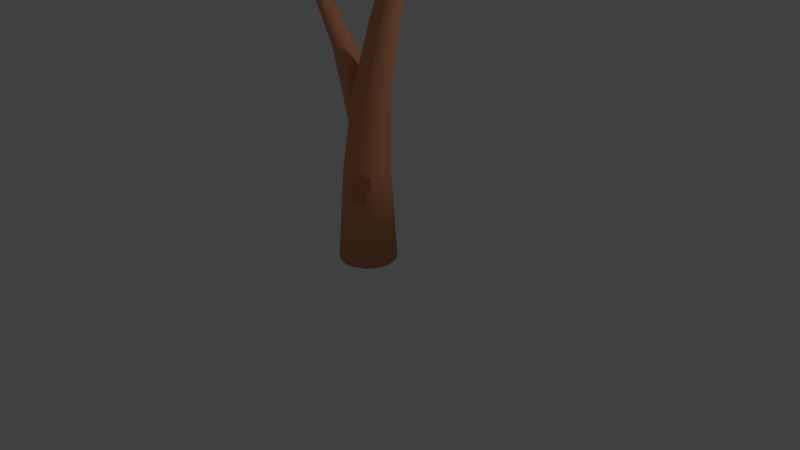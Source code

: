 # Source: DeadTree3.blend  (saved by Blender 2.79.0; exported with 4.5.12 LTS)
import bpy
from mathutils import Matrix  # noqa: F401  (used for matrix-valued properties, if any)

bpy.ops.wm.read_factory_settings(use_empty=True)
scene = bpy.context.scene
scene.name = 'Scene'

# ---- collections
col_collection_1 = bpy.data.collections.new('Collection 1'); scene.collection.children.link(col_collection_1)

# ---- materials (node trees are filled in below, after node groups)
mat_wood = bpy.data.materials.new('Wood')
mat_wood.alpha_threshold = 0.0
mat_wood.diffuse_color = (0.8, 0.3216, 0.1702, 1.0)
mat_wood.roughness = 0.5

# ---- material node trees

# ---- world
world_world = bpy.data.worlds.new('World'); scene.world = world_world
world_world.color = (0.05088, 0.05088, 0.05088)
world_world.use_sun_shadow = False
world_world.sun_shadow_jitter_overblur = 0.0
world_world.cycles.sampling_method = 'MANUAL'

# ---- cameras
cam_camera = bpy.data.cameras.new('Camera')
cam_camera.clip_end = 100.0
cam_camera.lens = 35.0
cam_camera.sensor_width = 32.0
cam_camera.sensor_height = 18.0
cam_camera.ortho_scale = 7.314
cam_camera.dof.focus_distance = 0.0

# ---- lights
light_lamp = bpy.data.lights.new('Lamp', 'POINT')
light_lamp.transmission_factor = 0.0
light_lamp.cutoff_distance = 30.0
light_lamp.energy = 100.0
light_lamp.shadow_buffer_clip_start = 1.001
light_lamp.shadow_soft_size = 0.1
light_lamp.shadow_maximum_resolution = 0.006
light_lamp.use_absolute_resolution = True

# ---- meshes
me_cylinder = bpy.data.meshes.new('Cylinder')
me_cylinder.from_pydata([(8.941e-08, 0.215, -0.008788), (0.809, 0.0466, 5.481), (0.08226, 0.1986, -0.008788), (0.152, 0.152, -0.008788), (0.1986, 0.08226, -0.008788), (0.215, -2.334e-08, -0.008788), (0.1986, -0.08226, -0.008788), (0.152, -0.152, -0.008788), (0.08226, -0.1986, -0.008788), (1.267e-07, -0.215, -0.008788), (-0.08226, -0.1986, -0.008788), (-0.152, -0.152, -0.008788), (-0.1986, -0.08226, -0.008788), (-0.215, -1.141e-08, -0.008788), (-0.1986, 0.08226, -0.008788), (-0.152, 0.152, -0.008788), (-0.08226, 0.1986, -0.008788), (0.004407, 0.1678, 1.178), (0.1244, 0.07244, 2.207), (0.3245, -0.01465, 3.175), (0.506, 0.01666, 4.325), (0.5289, 0.01315, 4.329), (0.3606, -0.02182, 3.175), (0.1748, 0.06223, 2.206), (0.06996, 0.1546, 1.177), (0.5484, 0.0004065, 4.332), (0.3912, -0.04226, 3.175), (0.2171, 0.03403, 2.206), (0.1254, 0.1176, 1.177), (0.5616, -0.01965, 4.333), (0.4116, -0.07285, 3.175), (0.2448, -0.007871, 2.206), (0.1624, 0.06248, 1.177), (0.5661, -0.0439, 4.334), (0.4188, -0.1089, 3.175), (0.2544, -0.05734, 2.206), (0.1753, -0.002503, 1.177), (0.5615, -0.06866, 4.333), (0.4116, -0.145, 3.175), (0.2448, -0.1071, 2.206), (0.1624, -0.0675, 1.177), (0.5484, -0.09015, 4.331), (0.3912, -0.1756, 3.175), (0.2171, -0.1493, 2.206), (0.1254, -0.1225, 1.177), (0.5287, -0.1051, 4.328), (0.3606, -0.196, 3.175), (0.1748, -0.1772, 2.206), (0.06994, -0.1592, 1.177), (0.5056, -0.1113, 4.325), (0.3245, -0.2032, 3.175), (0.1244, -0.1867, 2.207), (0.004383, -0.1718, 1.178), (0.4825, -0.1077, 4.322), (0.2885, -0.196, 3.175), (0.07404, -0.1765, 2.208), (-0.06128, -0.1586, 1.179), (0.463, -0.09491, 4.319), (0.2579, -0.1756, 3.175), (0.03114, -0.148, 2.209), (-0.1171, -0.1215, 1.18), (0.4499, -0.07489, 4.317), (0.2375, -0.145, 3.175), (0.002373, -0.1057, 2.21), (-0.1543, -0.06619, 1.181), (0.4454, -0.05065, 4.317), (0.2303, -0.1089, 3.175), (-0.007594, -0.05605, 2.21), (-0.1673, -0.001146, 1.181), (0.45, -0.02588, 4.318), (0.2375, -0.07285, 3.175), (0.00238, -0.006502, 2.21), (-0.1543, 0.06379, 1.18), (0.4632, -0.004421, 4.32), (0.2579, -0.04226, 3.175), (0.03117, 0.03522, 2.209), (-0.117, 0.1187, 1.18), (0.4829, 0.01049, 4.322), (0.2885, -0.02182, 3.175), (0.07407, 0.06292, 2.208), (-0.06125, 0.1552, 1.179)], [], [(20, 1, 21), (21, 1, 25), (25, 1, 29), (29, 1, 33), (33, 1, 37), (37, 1, 41), (41, 1, 45), (45, 1, 49), (49, 1, 53), (53, 1, 57), (57, 1, 61), (61, 1, 65), (65, 1, 69), (69, 1, 73), (73, 1, 77), (77, 1, 20), (0, 2, 3, 4, 5, 6, 7, 8, 9, 10, 11, 12, 13, 14, 15, 16), (16, 80, 17, 0), (80, 79, 18, 17), (79, 78, 19, 18), (78, 77, 20, 19), (15, 76, 80, 16), (76, 75, 79, 80), (75, 74, 78, 79), (74, 73, 77, 78), (14, 72, 76, 15), (72, 71, 75, 76), (71, 70, 74, 75), (70, 69, 73, 74), (13, 68, 72, 14), (68, 67, 71, 72), (67, 66, 70, 71), (66, 65, 69, 70), (12, 64, 68, 13), (64, 63, 67, 68), (63, 62, 66, 67), (62, 61, 65, 66), (11, 60, 64, 12), (60, 59, 63, 64), (59, 58, 62, 63), (58, 57, 61, 62), (10, 56, 60, 11), (56, 55, 59, 60), (55, 54, 58, 59), (54, 53, 57, 58), (9, 52, 56, 10), (52, 51, 55, 56), (51, 50, 54, 55), (50, 49, 53, 54), (8, 48, 52, 9), (48, 47, 51, 52), (47, 46, 50, 51), (46, 45, 49, 50), (7, 44, 48, 8), (44, 43, 47, 48), (43, 42, 46, 47), (42, 41, 45, 46), (6, 40, 44, 7), (40, 39, 43, 44), (39, 38, 42, 43), (38, 37, 41, 42), (5, 36, 40, 6), (36, 35, 39, 40), (35, 34, 38, 39), (34, 33, 37, 38), (4, 32, 36, 5), (32, 31, 35, 36), (31, 30, 34, 35), (30, 29, 33, 34), (3, 28, 32, 4), (28, 27, 31, 32), (27, 26, 30, 31), (26, 25, 29, 30), (2, 24, 28, 3), (24, 23, 27, 28), (23, 22, 26, 27), (22, 21, 25, 26), (0, 17, 24, 2), (17, 18, 23, 24), (18, 19, 22, 23), (19, 20, 21, 22)])
me_cylinder.polygons.foreach_set('use_smooth', [True] * 81)
me_cylinder.materials.append(mat_wood)
me_cylinder.use_remesh_preserve_volume = False
me_cylinder.use_remesh_preserve_attributes = False
me_cylinder.use_mirror_vertex_groups = False
me_cylinder.update()
me_cylinder_003 = bpy.data.meshes.new('Cylinder.003')
me_cylinder_003.from_pydata([(-0.06988, 0.201, -0.02302), (1.062, -0.2251, 4.725), (0.01239, 0.1847, -0.02302), (0.08212, 0.1381, -0.02302), (0.1287, 0.06834, -0.02302), (0.1451, -0.01392, -0.02302), (0.1287, -0.09618, -0.02302), (0.08212, -0.1659, -0.02302), (0.01239, -0.2125, -0.02302), (-0.06988, -0.2289, -0.02302), (-0.1521, -0.2125, -0.02302), (-0.2219, -0.1659, -0.02302), (-0.2685, -0.09618, -0.02302), (-0.2848, -0.01392, -0.02302), (-0.2685, 0.06834, -0.02302), (-0.2219, 0.1381, -0.02302), (-0.1521, 0.1847, -0.02302), (-0.05354, 0.1592, 1.173), (0.2462, 0.1466, 2.336), (0.6087, 0.09398, 2.952), (0.8378, -0.03857, 3.783), (0.8506, -0.04785, 3.786), (0.6418, 0.08496, 2.935), (0.3015, 0.1373, 2.335), (0.01145, 0.1462, 1.173), (0.8613, -0.06546, 3.788), (0.6695, 0.06286, 2.919), (0.34, 0.1073, 2.319), (0.06655, 0.1094, 1.173), (0.8683, -0.08865, 3.789), (0.6875, 0.03106, 2.908), (0.3636, 0.0635, 2.304), (0.1034, 0.05432, 1.173), (0.8708, -0.1138, 3.787), (0.6931, -0.005603, 2.904), (0.3714, 0.01319, 2.298), (0.1163, -0.01067, 1.173), (0.8685, -0.1372, 3.784), (0.6855, -0.04153, 2.906), (0.3623, -0.03591, 2.303), (0.1034, -0.07566, 1.173), (0.8617, -0.1551, 3.78), (0.6658, -0.07125, 2.915), (0.3377, -0.07634, 2.317), (0.06655, -0.1308, 1.173), (0.851, -0.1651, 3.776), (0.637, -0.09025, 2.929), (0.2998, -0.1024, 2.335), (0.01145, -0.1676, 1.173), (0.8379, -0.1655, 3.772), (0.6035, -0.09563, 2.946), (0.2444, -0.1127, 2.336), (-0.05354, -0.1805, 1.173), (0.8245, -0.1564, 3.768), (0.5704, -0.0866, 2.964), (0.1892, -0.1034, 2.337), (-0.1185, -0.1676, 1.173), (0.8129, -0.1391, 3.766), (0.5427, -0.06452, 2.979), (0.1426, -0.07567, 2.337), (-0.1736, -0.1308, 1.173), (0.8051, -0.1161, 3.765), (0.5246, -0.03275, 2.99), (0.1117, -0.03386, 2.338), (-0.2104, -0.07566, 1.173), (0.8023, -0.09101, 3.767), (0.5189, 0.003872, 2.994), (0.1011, 0.01567, 2.338), (-0.2234, -0.01067, 1.173), (0.8052, -0.06751, 3.77), (0.5265, 0.03979, 2.992), (0.1123, 0.06537, 2.337), (-0.2104, 0.05432, 1.173), (0.813, -0.04925, 3.774), (0.5462, 0.06953, 2.983), (0.1438, 0.1077, 2.337), (-0.1736, 0.1094, 1.173), (0.8245, -0.03907, 3.779), (0.5751, 0.08856, 2.969), (0.1908, 0.1362, 2.336), (-0.1185, 0.1462, 1.173)], [], [(20, 1, 21), (21, 1, 25), (25, 1, 29), (29, 1, 33), (33, 1, 37), (37, 1, 41), (41, 1, 45), (45, 1, 49), (49, 1, 53), (53, 1, 57), (57, 1, 61), (61, 1, 65), (65, 1, 69), (69, 1, 73), (73, 1, 77), (77, 1, 20), (0, 2, 3, 4, 5, 6, 7, 8, 9, 10, 11, 12, 13, 14, 15, 16), (16, 80, 17, 0), (80, 79, 18, 17), (79, 78, 19, 18), (78, 77, 20, 19), (15, 76, 80, 16), (76, 75, 79, 80), (75, 74, 78, 79), (74, 73, 77, 78), (14, 72, 76, 15), (72, 71, 75, 76), (71, 70, 74, 75), (70, 69, 73, 74), (13, 68, 72, 14), (68, 67, 71, 72), (67, 66, 70, 71), (66, 65, 69, 70), (12, 64, 68, 13), (64, 63, 67, 68), (63, 62, 66, 67), (62, 61, 65, 66), (11, 60, 64, 12), (60, 59, 63, 64), (59, 58, 62, 63), (58, 57, 61, 62), (10, 56, 60, 11), (56, 55, 59, 60), (55, 54, 58, 59), (54, 53, 57, 58), (9, 52, 56, 10), (52, 51, 55, 56), (51, 50, 54, 55), (50, 49, 53, 54), (8, 48, 52, 9), (48, 47, 51, 52), (47, 46, 50, 51), (46, 45, 49, 50), (7, 44, 48, 8), (44, 43, 47, 48), (43, 42, 46, 47), (42, 41, 45, 46), (6, 40, 44, 7), (40, 39, 43, 44), (39, 38, 42, 43), (38, 37, 41, 42), (5, 36, 40, 6), (36, 35, 39, 40), (35, 34, 38, 39), (34, 33, 37, 38), (4, 32, 36, 5), (32, 31, 35, 36), (31, 30, 34, 35), (30, 29, 33, 34), (3, 28, 32, 4), (28, 27, 31, 32), (27, 26, 30, 31), (26, 25, 29, 30), (2, 24, 28, 3), (24, 23, 27, 28), (23, 22, 26, 27), (22, 21, 25, 26), (0, 17, 24, 2), (17, 18, 23, 24), (18, 19, 22, 23), (19, 20, 21, 22)])
me_cylinder_003.polygons.foreach_set('use_smooth', [True] * 81)
me_cylinder_003.materials.append(mat_wood)
me_cylinder_003.use_remesh_preserve_volume = False
me_cylinder_003.use_remesh_preserve_attributes = False
me_cylinder_003.use_mirror_vertex_groups = False
me_cylinder_003.update()

# ---- objects
ob_cylinder = bpy.data.objects.new('Cylinder', me_cylinder)
ob_lamp = bpy.data.objects.new('Lamp', light_lamp)
ob_camera = bpy.data.objects.new('Camera', cam_camera)
ob_cylinder_003 = bpy.data.objects.new('Cylinder.003', me_cylinder_003)

# ---- transforms, parenting, visibility, modifiers, constraints
ob_cylinder.location = (0.0, -0.01215, 0.0)
ob_cylinder.scale = (1.733, 1.733, 1.0)
ob_cylinder.lineart.crease_threshold = 0.0
ob_lamp.location = (4.076, 1.005, 5.904)
ob_lamp.rotation_euler = (0.6503, 0.05522, 1.866)
ob_lamp.lock_rotations_4d = False
ob_lamp.empty_display_type = 'ARROWS'
ob_lamp.color = (0.0, 0.0, 0.0, 0.0)
ob_lamp.lineart.crease_threshold = 0.0
ob_camera.location = (7.481, -6.508, 5.344)
ob_camera.rotation_euler = (1.109, 0.0, 0.8149)
ob_camera.lock_rotations_4d = False
ob_camera.empty_display_type = 'ARROWS'
ob_camera.color = (0.0, 0.0, 0.0, 0.0)
ob_camera.display_type = 'WIRE'
ob_camera.lineart.crease_threshold = 0.0
ob_cylinder_003.location = (-0.01875, -0.1075, 0.8875)
ob_cylinder_003.rotation_euler = (-0.0001711, -0.02995, 3.142)
ob_cylinder_003.scale = (1.061, 1.061, 0.7664)
ob_cylinder_003.lineart.crease_threshold = 0.0

# ---- collection membership
col_collection_1.objects.link(ob_cylinder)
col_collection_1.objects.link(ob_lamp)
col_collection_1.objects.link(ob_camera)
col_collection_1.objects.link(ob_cylinder_003)

# ---- scene / render settings (as saved in the file)
scene.camera = ob_camera
scene.frame_start = 1; scene.frame_end = 250; scene.frame_set(1)
scene.render.engine = 'CYCLES'
scene.render.resolution_percentage = 50
scene.render.dither_intensity = 0.0
scene.cycles.use_denoising = False
scene.cycles.samples = 128
scene.cycles.sampling_pattern = 'TABULATED_SOBOL'
scene.cycles.use_adaptive_sampling = False
scene.cycles.use_light_tree = False
scene.cycles.blur_glossy = 0.0
scene.cycles.sample_clamp_indirect = 0.0
scene.view_settings.view_transform = 'Standard'
bpy.context.view_layer.update()
